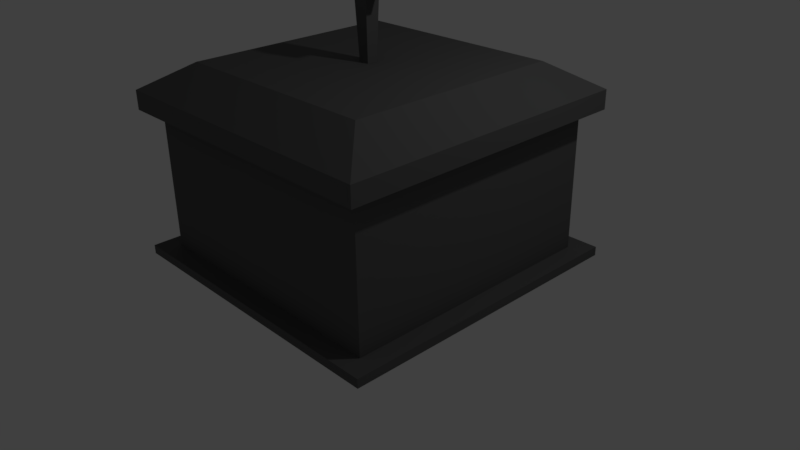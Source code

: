 # Source: tomb.blend  (saved by Blender 2.77.0; exported with 4.5.12 LTS)
import bpy
from mathutils import Matrix  # noqa: F401  (used for matrix-valued properties, if any)

bpy.ops.wm.read_factory_settings(use_empty=True)
scene = bpy.context.scene
scene.name = 'Scene'

# ---- collections
col_collection_1 = bpy.data.collections.new('Collection 1'); scene.collection.children.link(col_collection_1)

# ---- materials (node trees are filled in below, after node groups)
mat_dark_stone = bpy.data.materials.new('Dark Stone')
mat_dark_stone.alpha_threshold = 0.0
mat_dark_stone.use_transparent_shadow = False
mat_dark_stone.diffuse_color = (0.1149, 0.1149, 0.1149, 1.0)
mat_dark_stone.roughness = 0.5
mat_dark_stone.line_color = (0.0, 0.0, 0.0, 1.0)

# ---- material node trees

# ---- world
world_world = bpy.data.worlds.new('World'); scene.world = world_world
world_world.color = (0.05088, 0.05088, 0.05088)
world_world.use_sun_shadow = False
world_world.sun_shadow_jitter_overblur = 0.0
world_world.cycles.sampling_method = 'MANUAL'

# ---- cameras
cam_camera = bpy.data.cameras.new('Camera')
cam_camera.clip_end = 100.0
cam_camera.lens = 35.0
cam_camera.sensor_width = 32.0
cam_camera.sensor_height = 18.0
cam_camera.ortho_scale = 7.314
cam_camera.dof.focus_distance = 0.0
cam_camera.dof.aperture_fstop = 128.0

# ---- lights
light_lamp = bpy.data.lights.new('Lamp', 'POINT')
light_lamp.transmission_factor = 0.0
light_lamp.cutoff_distance = 30.0
light_lamp.energy = 100.0
light_lamp.shadow_buffer_clip_start = 1.001
light_lamp.shadow_soft_size = 0.1
light_lamp.shadow_maximum_resolution = 0.006
light_lamp.use_absolute_resolution = True

# ---- meshes
me_cube = bpy.data.meshes.new('Cube')
me_cube.from_pydata([(-0.07049, -0.07049, 2.532), (-0.1027, -0.1027, 3.419), (-0.07049, 0.07049, 2.532), (-0.1027, 0.1027, 3.419), (0.07049, -0.07049, 2.532), (0.1027, -0.1027, 3.419), (0.07049, 0.07049, 2.532), (0.1027, 0.1027, 3.419), (-0.1027, -0.1027, 3.641), (-0.1027, 0.1027, 3.641), (0.1027, 0.1027, 3.641), (0.1027, -0.1027, 3.641), (-0.5609, -0.1027, 3.419), (-0.5609, 0.1027, 3.419), (0.5609, 0.1027, 3.419), (0.5609, -0.1027, 3.419), (-0.5609, -0.1027, 3.641), (-0.5609, 0.1027, 3.641), (0.5609, 0.1027, 3.641), (0.5609, -0.1027, 3.641), (-0.1027, -0.1027, 4.101), (-0.1027, 0.1027, 4.101), (0.1027, 0.1027, 4.101), (0.1027, -0.1027, 4.101), (2.0, 2.0, 0.0), (2.0, -2.0, 0.0), (-2.0, -2.0, 0.0), (-2.0, 2.0, 0.0), (2.0, 2.0, 0.1178), (2.0, -2.0, 0.1178), (-2.0, -2.0, 0.1178), (-2.0, 2.0, 0.1178), (1.75, 1.75, 0.1178), (1.75, -1.75, 0.1178), (-1.75, 1.75, 0.1178), (-1.75, -1.75, 0.1178), (1.75, 1.75, 1.947), (1.75, -1.75, 1.947), (-1.75, 1.75, 1.947), (-1.75, -1.75, 1.947), (1.958, 1.958, 1.947), (1.958, -1.958, 1.947), (-1.958, 1.958, 1.947), (-1.958, -1.958, 1.947), (1.958, 1.958, 2.194), (1.958, -1.958, 2.194), (-1.958, 1.958, 2.194), (-1.958, -1.958, 2.194), (1.42, 1.42, 2.532), (1.42, -1.42, 2.532), (-1.42, 1.42, 2.532), (-1.42, -1.42, 2.532)], [], [(1, 3, 2, 0), (3, 7, 6, 2), (7, 5, 4, 6), (5, 1, 0, 4), (0, 2, 6, 4), (5, 7, 14, 15), (11, 10, 22, 23), (1, 8, 16, 12), (1, 5, 11, 8), (7, 3, 9, 10), (15, 14, 18, 19), (13, 12, 16, 17), (7, 10, 18, 14), (10, 11, 19, 18), (3, 1, 12, 13), (8, 9, 17, 16), (9, 3, 13, 17), (11, 5, 15, 19), (23, 22, 21, 20), (9, 8, 20, 21), (8, 11, 23, 20), (10, 9, 21, 22), (24, 25, 26, 27), (31, 30, 35, 34), (24, 28, 29, 25), (25, 29, 30, 26), (26, 30, 31, 27), (28, 24, 27, 31), (35, 33, 37, 39), (28, 31, 34, 32), (30, 29, 33, 35), (29, 28, 32, 33), (39, 37, 41, 43), (33, 32, 36, 37), (34, 35, 39, 38), (32, 34, 38, 36), (42, 43, 47, 46), (37, 36, 40, 41), (38, 39, 43, 42), (36, 38, 42, 40), (47, 45, 49, 51), (40, 42, 46, 44), (43, 41, 45, 47), (41, 40, 44, 45), (48, 50, 51, 49), (45, 44, 48, 49), (46, 47, 51, 50), (44, 46, 50, 48)])
me_cube.materials.append(mat_dark_stone)
me_cube.use_remesh_preserve_volume = False
me_cube.use_remesh_preserve_attributes = False
me_cube.use_mirror_vertex_groups = False
me_cube.update()

# ---- objects
ob_cube = bpy.data.objects.new('Cube', me_cube)
ob_lamp = bpy.data.objects.new('Lamp', light_lamp)
ob_camera = bpy.data.objects.new('Camera', cam_camera)

# ---- transforms, parenting, visibility, modifiers, constraints
ob_cube.location = (0.0, 0.0, 0.0)
ob_cube.lock_rotations_4d = False
ob_cube.empty_display_type = 'ARROWS'
ob_cube.lineart.crease_threshold = 0.0
ob_lamp.location = (4.076, 1.005, 5.904)
ob_lamp.rotation_euler = (0.6503, 0.05522, 1.866)
ob_lamp.lock_rotations_4d = False
ob_lamp.empty_display_type = 'ARROWS'
ob_lamp.color = (0.0, 0.0, 0.0, 0.0)
ob_lamp.lineart.crease_threshold = 0.0
ob_camera.location = (7.481, -6.508, 5.344)
ob_camera.rotation_euler = (1.109, 0.01082, 0.8149)
ob_camera.lock_rotations_4d = False
ob_camera.empty_display_type = 'ARROWS'
ob_camera.color = (0.0, 0.0, 0.0, 0.0)
ob_camera.display_type = 'WIRE'
ob_camera.lineart.crease_threshold = 0.0

# ---- collection membership
col_collection_1.objects.link(ob_cube)
col_collection_1.objects.link(ob_lamp)
col_collection_1.objects.link(ob_camera)

# ---- scene / render settings (as saved in the file)
scene.camera = ob_camera
scene.frame_start = 1; scene.frame_end = 250; scene.frame_set(1)
scene.render.engine = 'BLENDER_EEVEE_NEXT'
scene.render.resolution_percentage = 50
scene.render.dither_intensity = 0.0
scene.cycles.use_denoising = False
scene.cycles.samples = 128
scene.cycles.sampling_pattern = 'TABULATED_SOBOL'
scene.cycles.light_sampling_threshold = 0.0
scene.cycles.use_adaptive_sampling = False
scene.cycles.use_light_tree = False
scene.cycles.blur_glossy = 0.0
scene.cycles.sample_clamp_indirect = 0.0
scene.view_settings.view_transform = 'Standard'
bpy.context.view_layer.update()
